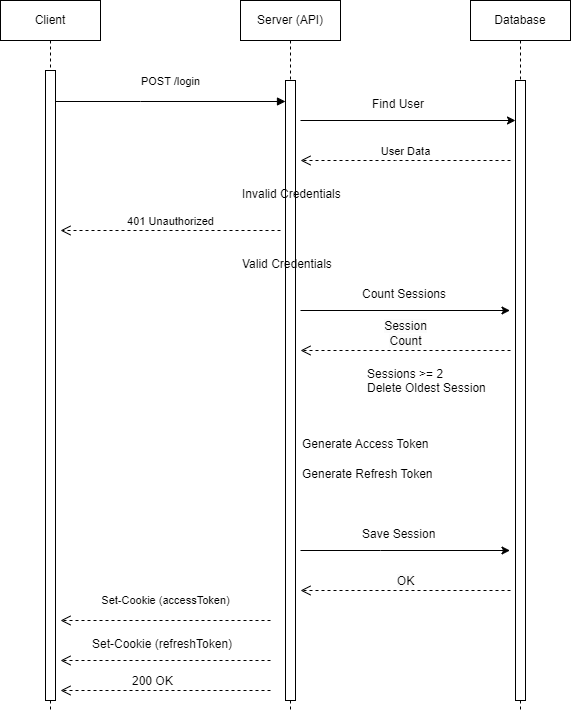

The diagram above was exported from draw.io. Its source (the exported page's mxGraphModel, read from the mxfile embedded in the PNG):
<mxGraphModel dx="794" dy="511" grid="1" gridSize="10" guides="1" tooltips="1" connect="1" arrows="1" fold="1" page="1" pageScale="1" pageWidth="850" pageHeight="1100" math="0" shadow="0">
  <root>
    <mxCell id="0" />
    <mxCell id="1" parent="0" />
    <mxCell id="aM9ryv3xv72pqoxQDRHE-1" value="Client " style="shape=umlLifeline;perimeter=lifelinePerimeter;whiteSpace=wrap;html=1;container=0;dropTarget=0;collapsible=0;recursiveResize=0;outlineConnect=0;portConstraint=eastwest;newEdgeStyle={&quot;edgeStyle&quot;:&quot;elbowEdgeStyle&quot;,&quot;elbow&quot;:&quot;vertical&quot;,&quot;curved&quot;:0,&quot;rounded&quot;:0};" parent="1" vertex="1">
      <mxGeometry x="40" y="40" width="100" height="710" as="geometry" />
    </mxCell>
    <mxCell id="aM9ryv3xv72pqoxQDRHE-2" value="" style="html=1;points=[];perimeter=orthogonalPerimeter;outlineConnect=0;targetShapes=umlLifeline;portConstraint=eastwest;newEdgeStyle={&quot;edgeStyle&quot;:&quot;elbowEdgeStyle&quot;,&quot;elbow&quot;:&quot;vertical&quot;,&quot;curved&quot;:0,&quot;rounded&quot;:0};" parent="aM9ryv3xv72pqoxQDRHE-1" vertex="1">
      <mxGeometry x="45" y="70" width="10" height="630" as="geometry" />
    </mxCell>
    <mxCell id="aM9ryv3xv72pqoxQDRHE-5" value=" Server (API) " style="shape=umlLifeline;perimeter=lifelinePerimeter;whiteSpace=wrap;html=1;container=0;dropTarget=0;collapsible=0;recursiveResize=0;outlineConnect=0;portConstraint=eastwest;newEdgeStyle={&quot;edgeStyle&quot;:&quot;elbowEdgeStyle&quot;,&quot;elbow&quot;:&quot;vertical&quot;,&quot;curved&quot;:0,&quot;rounded&quot;:0};" parent="1" vertex="1">
      <mxGeometry x="280" y="40" width="100" height="710" as="geometry" />
    </mxCell>
    <mxCell id="aM9ryv3xv72pqoxQDRHE-6" value="" style="html=1;points=[];perimeter=orthogonalPerimeter;outlineConnect=0;targetShapes=umlLifeline;portConstraint=eastwest;newEdgeStyle={&quot;edgeStyle&quot;:&quot;elbowEdgeStyle&quot;,&quot;elbow&quot;:&quot;vertical&quot;,&quot;curved&quot;:0,&quot;rounded&quot;:0};" parent="aM9ryv3xv72pqoxQDRHE-5" vertex="1">
      <mxGeometry x="45" y="80" width="10" height="620" as="geometry" />
    </mxCell>
    <mxCell id="aM9ryv3xv72pqoxQDRHE-7" value="POST /login" style="html=1;verticalAlign=bottom;endArrow=block;edgeStyle=elbowEdgeStyle;elbow=vertical;curved=0;rounded=0;" parent="1" edge="1">
      <mxGeometry y="11" relative="1" as="geometry">
        <mxPoint x="95" y="141" as="sourcePoint" />
        <Array as="points">
          <mxPoint x="180" y="141" />
        </Array>
        <mxPoint x="325" y="141" as="targetPoint" />
        <mxPoint as="offset" />
      </mxGeometry>
    </mxCell>
    <mxCell id="aM9ryv3xv72pqoxQDRHE-8" value="User Data" style="html=1;verticalAlign=bottom;endArrow=open;dashed=1;endSize=8;edgeStyle=elbowEdgeStyle;elbow=vertical;curved=0;rounded=0;" parent="1" edge="1">
      <mxGeometry relative="1" as="geometry">
        <mxPoint x="340" y="200" as="targetPoint" />
        <Array as="points">
          <mxPoint x="435" y="200" />
        </Array>
        <mxPoint x="550" y="200" as="sourcePoint" />
      </mxGeometry>
    </mxCell>
    <mxCell id="_8sMp_DbuCjJGUw0CFyQ-1" value="Database" style="shape=umlLifeline;perimeter=lifelinePerimeter;whiteSpace=wrap;html=1;container=0;dropTarget=0;collapsible=0;recursiveResize=0;outlineConnect=0;portConstraint=eastwest;newEdgeStyle={&quot;edgeStyle&quot;:&quot;elbowEdgeStyle&quot;,&quot;elbow&quot;:&quot;vertical&quot;,&quot;curved&quot;:0,&quot;rounded&quot;:0};" vertex="1" parent="1">
      <mxGeometry x="510" y="40" width="100" height="710" as="geometry" />
    </mxCell>
    <mxCell id="_8sMp_DbuCjJGUw0CFyQ-2" value="" style="html=1;points=[];perimeter=orthogonalPerimeter;outlineConnect=0;targetShapes=umlLifeline;portConstraint=eastwest;newEdgeStyle={&quot;edgeStyle&quot;:&quot;elbowEdgeStyle&quot;,&quot;elbow&quot;:&quot;vertical&quot;,&quot;curved&quot;:0,&quot;rounded&quot;:0};" vertex="1" parent="_8sMp_DbuCjJGUw0CFyQ-1">
      <mxGeometry x="45" y="80" width="10" height="620" as="geometry" />
    </mxCell>
    <mxCell id="_8sMp_DbuCjJGUw0CFyQ-3" value="Find User" style="text;whiteSpace=wrap;html=1;" vertex="1" parent="1">
      <mxGeometry x="410" y="130" width="90" height="40" as="geometry" />
    </mxCell>
    <mxCell id="_8sMp_DbuCjJGUw0CFyQ-6" value="" style="endArrow=classic;html=1;rounded=0;" edge="1" parent="1" target="_8sMp_DbuCjJGUw0CFyQ-2">
      <mxGeometry width="50" height="50" relative="1" as="geometry">
        <mxPoint x="340" y="160" as="sourcePoint" />
        <mxPoint x="549.5" y="160" as="targetPoint" />
      </mxGeometry>
    </mxCell>
    <mxCell id="_8sMp_DbuCjJGUw0CFyQ-7" value="Invalid Credentials" style="text;whiteSpace=wrap;html=1;" vertex="1" parent="1">
      <mxGeometry x="280" y="220" width="130" height="30" as="geometry" />
    </mxCell>
    <mxCell id="_8sMp_DbuCjJGUw0CFyQ-8" value="401 Unauthorized" style="html=1;verticalAlign=bottom;endArrow=open;dashed=1;endSize=8;edgeStyle=elbowEdgeStyle;elbow=vertical;curved=0;rounded=0;" edge="1" parent="1">
      <mxGeometry relative="1" as="geometry">
        <mxPoint x="100" y="270" as="targetPoint" />
        <Array as="points">
          <mxPoint x="205" y="270" />
        </Array>
        <mxPoint x="320" y="270" as="sourcePoint" />
      </mxGeometry>
    </mxCell>
    <mxCell id="_8sMp_DbuCjJGUw0CFyQ-9" value="Valid Credentials" style="text;whiteSpace=wrap;html=1;" vertex="1" parent="1">
      <mxGeometry x="280" y="290" width="120" height="30" as="geometry" />
    </mxCell>
    <mxCell id="_8sMp_DbuCjJGUw0CFyQ-10" value="Count Sessions" style="text;whiteSpace=wrap;html=1;" vertex="1" parent="1">
      <mxGeometry x="400" y="320" width="120" height="40" as="geometry" />
    </mxCell>
    <mxCell id="_8sMp_DbuCjJGUw0CFyQ-12" value="Sessions &amp;gt;= 2&lt;br&gt;Delete Oldest Session" style="text;whiteSpace=wrap;html=1;" vertex="1" parent="1">
      <mxGeometry x="405" y="400" width="125" height="40" as="geometry" />
    </mxCell>
    <mxCell id="_8sMp_DbuCjJGUw0CFyQ-14" value="" style="endArrow=classic;html=1;rounded=0;" edge="1" parent="1">
      <mxGeometry width="50" height="50" relative="1" as="geometry">
        <mxPoint x="340" y="350" as="sourcePoint" />
        <mxPoint x="549.5" y="350" as="targetPoint" />
      </mxGeometry>
    </mxCell>
    <mxCell id="_8sMp_DbuCjJGUw0CFyQ-15" value="&lt;span style=&quot;font-size: 12px; text-align: left; text-wrap: wrap; background-color: rgb(251, 251, 251);&quot;&gt;Session Count&lt;/span&gt;" style="html=1;verticalAlign=bottom;endArrow=open;dashed=1;endSize=8;edgeStyle=elbowEdgeStyle;elbow=vertical;curved=0;rounded=0;" edge="1" parent="1">
      <mxGeometry relative="1" as="geometry">
        <mxPoint x="340" y="390" as="targetPoint" />
        <Array as="points">
          <mxPoint x="445" y="390" />
        </Array>
        <mxPoint x="550" y="390" as="sourcePoint" />
      </mxGeometry>
    </mxCell>
    <mxCell id="_8sMp_DbuCjJGUw0CFyQ-16" value="Generate Access Token" style="text;whiteSpace=wrap;html=1;" vertex="1" parent="1">
      <mxGeometry x="340" y="470" width="160" height="40" as="geometry" />
    </mxCell>
    <mxCell id="_8sMp_DbuCjJGUw0CFyQ-17" value="Generate Refresh Token" style="text;whiteSpace=wrap;html=1;" vertex="1" parent="1">
      <mxGeometry x="340" y="500" width="160" height="40" as="geometry" />
    </mxCell>
    <mxCell id="_8sMp_DbuCjJGUw0CFyQ-18" value="Save Session" style="text;whiteSpace=wrap;html=1;" vertex="1" parent="1">
      <mxGeometry x="400" y="560" width="110" height="40" as="geometry" />
    </mxCell>
    <mxCell id="_8sMp_DbuCjJGUw0CFyQ-19" value="" style="endArrow=classic;html=1;rounded=0;" edge="1" parent="1">
      <mxGeometry width="50" height="50" relative="1" as="geometry">
        <mxPoint x="340" y="590" as="sourcePoint" />
        <mxPoint x="549.5" y="590" as="targetPoint" />
        <Array as="points">
          <mxPoint x="420" y="590" />
        </Array>
      </mxGeometry>
    </mxCell>
    <mxCell id="_8sMp_DbuCjJGUw0CFyQ-21" value="&lt;span style=&quot;font-size: 12px; text-align: left; text-wrap: wrap; background-color: rgb(251, 251, 251);&quot;&gt;OK&lt;/span&gt;" style="html=1;verticalAlign=bottom;endArrow=open;dashed=1;endSize=8;edgeStyle=elbowEdgeStyle;elbow=vertical;curved=0;rounded=0;" edge="1" parent="1">
      <mxGeometry relative="1" as="geometry">
        <mxPoint x="340" y="630" as="targetPoint" />
        <Array as="points">
          <mxPoint x="445" y="630" />
        </Array>
        <mxPoint x="550" y="630" as="sourcePoint" />
      </mxGeometry>
    </mxCell>
    <mxCell id="_8sMp_DbuCjJGUw0CFyQ-22" value="&lt;p data-pm-slice=&quot;1 1 []&quot;&gt;Set-Cookie (accessToken)&lt;/p&gt;" style="html=1;verticalAlign=bottom;endArrow=open;dashed=1;endSize=8;edgeStyle=elbowEdgeStyle;elbow=vertical;curved=0;rounded=0;" edge="1" parent="1">
      <mxGeometry relative="1" as="geometry">
        <mxPoint x="100" y="660" as="targetPoint" />
        <Array as="points">
          <mxPoint x="205" y="660" />
        </Array>
        <mxPoint x="310" y="660" as="sourcePoint" />
      </mxGeometry>
    </mxCell>
    <mxCell id="_8sMp_DbuCjJGUw0CFyQ-24" value="" style="html=1;verticalAlign=bottom;endArrow=open;dashed=1;endSize=8;edgeStyle=elbowEdgeStyle;elbow=vertical;curved=0;rounded=0;" edge="1" parent="1">
      <mxGeometry relative="1" as="geometry">
        <mxPoint x="100" y="730" as="targetPoint" />
        <Array as="points">
          <mxPoint x="205" y="730" />
        </Array>
        <mxPoint x="310" y="730" as="sourcePoint" />
      </mxGeometry>
    </mxCell>
    <mxCell id="_8sMp_DbuCjJGUw0CFyQ-25" value="&lt;p data-pm-slice=&quot;1 1 []&quot;&gt;&lt;br&gt;&lt;/p&gt;" style="html=1;verticalAlign=bottom;endArrow=open;dashed=1;endSize=8;edgeStyle=elbowEdgeStyle;elbow=vertical;curved=0;rounded=0;" edge="1" parent="1">
      <mxGeometry x="0.0476" y="-20" relative="1" as="geometry">
        <mxPoint x="100" y="700" as="targetPoint" />
        <Array as="points">
          <mxPoint x="205" y="700" />
        </Array>
        <mxPoint x="310" y="700" as="sourcePoint" />
        <mxPoint as="offset" />
      </mxGeometry>
    </mxCell>
    <mxCell id="_8sMp_DbuCjJGUw0CFyQ-26" value="Set-Cookie (refreshToken)" style="text;whiteSpace=wrap;html=1;" vertex="1" parent="1">
      <mxGeometry x="130" y="670" width="170" height="40" as="geometry" />
    </mxCell>
    <mxCell id="_8sMp_DbuCjJGUw0CFyQ-29" value="200 OK" style="text;whiteSpace=wrap;html=1;" vertex="1" parent="1">
      <mxGeometry x="170" y="707" width="70" height="20" as="geometry" />
    </mxCell>
  </root>
</mxGraphModel>